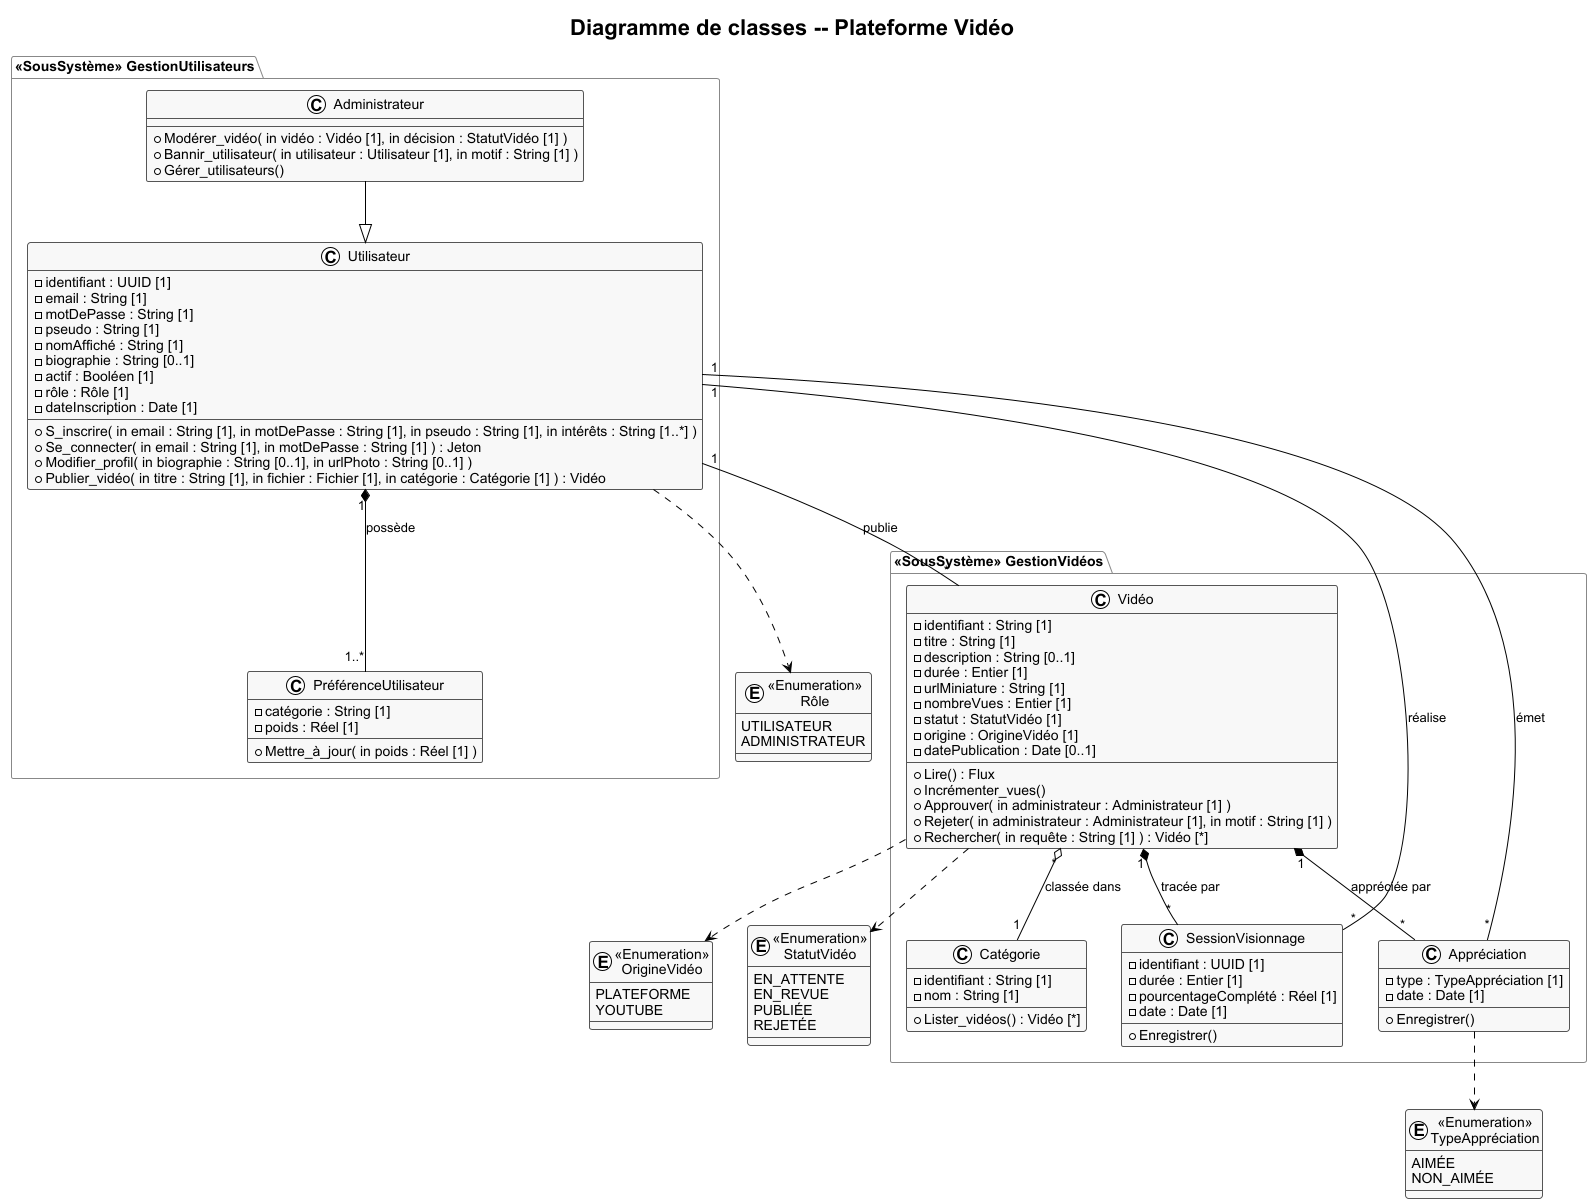

The diagram above was rendered by PlantUML. Its source (embedded in the PNG):
@startuml Diagramme_de_classes_simplifié
!theme plain
skinparam backgroundColor #FFFFFF
skinparam defaultFontName Arial
skinparam ClassBorderColor #555555
skinparam ClassBackgroundColor #F8F8F8
skinparam PackageBorderColor #888888

title Diagramme de classes -- Plateforme Vidéo

' ============================================================
' ENUMERATIONS (PPT rule CD9)
' ============================================================
enum "«Enumeration»\nRôle" as ERole {
  UTILISATEUR
  ADMINISTRATEUR
}

enum "«Enumeration»\nStatutVidéo" as EStatus {
  EN_ATTENTE
  EN_REVUE
  PUBLIÉE
  REJETÉE
}

enum "«Enumeration»\nOrigineVidéo" as ESource {
  PLATEFORME
  YOUTUBE
}

enum "«Enumeration»\nTypeAppréciation" as EAction {
  AIMÉE
  NON_AIMÉE
}

' ============================================================
' SOUS-SYSTÈME : GestionUtilisateurs
' ============================================================
package "«SousSystème» GestionUtilisateurs" as PkgUser {

  class Utilisateur {
    - identifiant : UUID [1]
    - email : String [1]
    - motDePasse : String [1]
    - pseudo : String [1]
    - nomAffiché : String [1]
    - biographie : String [0..1]
    - actif : Booléen [1]
    - rôle : Rôle [1]
    - dateInscription : Date [1]
    --
    + S_inscrire( in email : String [1], in motDePasse : String [1], in pseudo : String [1], in intérêts : String [1..*] )
    + Se_connecter( in email : String [1], in motDePasse : String [1] ) : Jeton
    + Modifier_profil( in biographie : String [0..1], in urlPhoto : String [0..1] )
    + Publier_vidéo( in titre : String [1], in fichier : Fichier [1], in catégorie : Catégorie [1] ) : Vidéo
  }

  class Administrateur {
    --
    + Modérer_vidéo( in vidéo : Vidéo [1], in décision : StatutVidéo [1] )
    + Bannir_utilisateur( in utilisateur : Utilisateur [1], in motif : String [1] )
    + Gérer_utilisateurs()
  }

  class PréférenceUtilisateur {
    - catégorie : String [1]
    - poids : Réel [1]
    --
    + Mettre_à_jour( in poids : Réel [1] )
  }

  Administrateur --|> Utilisateur
  Utilisateur "1" *-- "1..*" PréférenceUtilisateur : possède
  Utilisateur ..> ERole
}

' ============================================================
' SOUS-SYSTÈME : GestionVidéos
' ============================================================
package "«SousSystème» GestionVidéos" as PkgVideo {

  class Vidéo {
    - identifiant : String [1]
    - titre : String [1]
    - description : String [0..1]
    - durée : Entier [1]
    - urlMiniature : String [1]
    - nombreVues : Entier [1]
    - statut : StatutVidéo [1]
    - origine : OrigineVidéo [1]
    - datePublication : Date [0..1]
    --
    + Lire() : Flux
    + Incrémenter_vues()
    + Approuver( in administrateur : Administrateur [1] )
    + Rejeter( in administrateur : Administrateur [1], in motif : String [1] )
    + Rechercher( in requête : String [1] ) : Vidéo [*]
  }

  class Catégorie {
    - identifiant : String [1]
    - nom : String [1]
    --
    + Lister_vidéos() : Vidéo [*]
  }

  class SessionVisionnage {
    - identifiant : UUID [1]
    - durée : Entier [1]
    - pourcentageComplété : Réel [1]
    - date : Date [1]
    --
    + Enregistrer()
  }

  class Appréciation {
    - type : TypeAppréciation [1]
    - date : Date [1]
    --
    + Enregistrer()
  }

  Vidéo "*" o-- "1" Catégorie         : classée dans
  Vidéo "1" *-- "*" SessionVisionnage : tracée par
  Vidéo "1" *-- "*" Appréciation      : appréciée par

  Vidéo ..> EStatus
  Vidéo ..> ESource
  Appréciation ..> EAction
}

' ============================================================
' Relations inter-sous-systèmes
' ============================================================
Utilisateur "1" -- "*" Vidéo             : publie
Utilisateur "1" -- "*" SessionVisionnage : réalise
Utilisateur "1" -- "*" Appréciation      : émet

@enduml